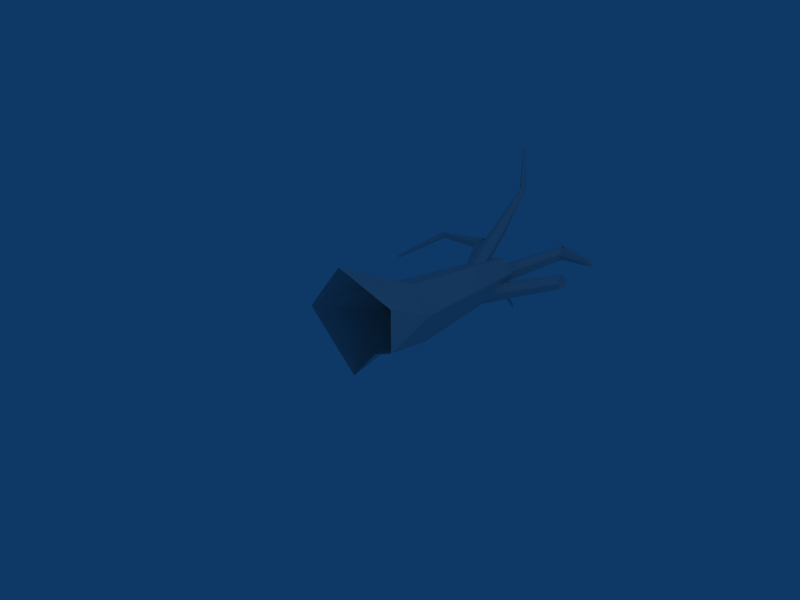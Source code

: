 # Source: tree_dead1.blend  (saved by Blender 2.45.0; exported with 4.5.12 LTS)
import bpy
from mathutils import Matrix  # noqa: F401  (used for matrix-valued properties, if any)

bpy.ops.wm.read_factory_settings(use_empty=True)
scene = bpy.context.scene
scene.name = 'Scene'

# ---- collections
col_collection_1 = bpy.data.collections.new('Collection 1'); scene.collection.children.link(col_collection_1)

# ---- materials (node trees are filled in below, after node groups)
mat_material = bpy.data.materials.new('Material')
mat_material.alpha_threshold = 0.0
mat_material.roughness = 0.5
mat_material.line_color = (0.0, 0.0, 0.0, 1.0)

# ---- material node trees

# ---- world
world_world = bpy.data.worlds.new('World'); scene.world = world_world
world_world.color = (0.05656, 0.2208, 0.4)
world_world.use_sun_shadow = False
world_world.sun_shadow_jitter_overblur = 0.0
world_world.cycles.sampling_method = 'MANUAL'
world_world.cycles.sample_map_resolution = 256

# ---- cameras
cam_camera = bpy.data.cameras.new('Camera')
cam_camera.passepartout_alpha = 0.2
cam_camera.clip_end = 100.0
cam_camera.lens = 35.0
cam_camera.ortho_scale = 7.314
cam_camera.show_passepartout = False
cam_camera.show_safe_areas = True
cam_camera.dof.focus_distance = 0.0
cam_camera.dof.aperture_fstop = 128.0

# ---- lights
light_spot = bpy.data.lights.new('Spot', 'POINT')
light_spot.transmission_factor = 0.0
light_spot.cutoff_distance = 30.0
light_spot.energy = 100.0
light_spot.shadow_buffer_clip_start = 1.001
light_spot.shadow_soft_size = 1.0
light_spot.shadow_maximum_resolution = 0.006
light_spot.use_absolute_resolution = True
light_spot.cycles.use_multiple_importance_sampling = False

# ---- meshes
me_cube = bpy.data.meshes.new('Cube')
me_cube.from_pydata([(0.03161, -0.07896, -0.4333), (0.6591, -0.3264, -0.05645), (0.464, -0.141, 0.4784), (-0.6837, -0.109, 0.7403), (-1.26, -0.2224, -0.04532), (-0.441, -0.09777, -0.9969), (0.2951, 0.8209, -0.01967), (0.1569, 0.8209, -0.5352), (-0.08231, 0.8209, 0.3577), (-0.5978, 0.8209, 0.2196), (-0.7359, 0.8209, -0.2959), (-0.3586, 0.8209, -0.6733), (0.1007, 2.953, -0.07131), (0.0231, 2.938, -0.3603), (-0.1088, 2.925, 0.1413), (-0.3958, 2.881, 0.06497), (-0.4734, 2.866, -0.2241), (-0.2639, 2.895, -0.4367), (-1.086, 3.685, -0.02713), (-1.137, 3.59, 0.03795), (-1.201, 3.497, -0.01457), (-1.216, 3.498, -0.1322), (-1.166, 3.593, -0.1973), (-1.101, 3.687, -0.1447), (-0.2375, 2.519, -0.0862), (-0.2581, 2.521, -0.2524), (-0.3082, 2.385, 0.005747), (-0.3995, 2.253, -0.06845), (-0.42, 2.255, -0.2346), (-0.3494, 2.389, -0.3266), (-0.2077, 3.088, -0.1494), (-1.062, 3.565, -0.2003), (-1.047, 3.456, -0.1365), (-1.057, 3.46, -0.01842), (-1.081, 3.573, 0.03588), (-1.087, 3.679, -0.146), (-1.086, 3.682, -0.02825), (-1.9, 3.403, -0.1044), (-1.85, 3.369, -0.1105), (-1.832, 3.328, -0.06684), (-1.865, 3.322, -0.01719), (-1.915, 3.357, -0.01116), (-1.933, 3.397, -0.05478), (-2.397, 2.675, -0.4365), (-2.388, 2.657, -0.4179), (-2.365, 2.643, -0.4197), (-2.351, 2.645, -0.4401), (-2.36, 2.662, -0.4586), (-2.383, 2.677, -0.4568), (-1.928, 3.398, -0.05452), (-1.897, 3.403, -0.09897), (-1.908, 3.36, -0.01401), (-1.858, 3.328, -0.01796), (-1.827, 3.333, -0.0624), (-1.847, 3.371, -0.1029), (1.164, 3.707, 0.2237), (1.161, 3.693, 0.1654), (1.112, 3.666, 0.1424), (1.065, 3.652, 0.1778), (1.068, 3.666, 0.2361), (1.117, 3.693, 0.259), (0.3626, 4.088, 0.07035), (0.3269, 4.03, 0.1696), (0.3794, 4.02, -0.02869), (0.3409, 3.896, -0.03416), (0.2955, 3.839, 0.06225), (0.2885, 3.905, 0.1641), (-0.2394, 2.814, -0.06909), (-0.1415, 2.727, -0.1799), (-0.1095, 2.806, -0.3282), (-0.1754, 2.971, -0.3657), (-0.3054, 2.98, -0.1065), (-0.2734, 3.058, -0.2548), (0.3403, 4.035, 0.1756), (0.387, 3.918, 0.2021), (0.4563, 3.857, 0.1236), (0.479, 3.912, 0.01866), (0.4323, 4.03, -0.007855), (0.363, 4.091, 0.07061), (-0.8742, 3.91, -0.9683), (-0.9137, 3.866, -0.9658), (-0.9652, 3.884, -0.9689), (-0.9773, 3.947, -0.9745), (-0.8863, 3.973, -0.9739), (-0.9378, 3.991, -0.977), (-0.69, 4.081, -1.389), (-0.6845, 4.052, -1.386), (-0.7026, 4.032, -1.385), (-0.7262, 4.04, -1.387), (-0.7317, 4.069, -1.389), (-0.7136, 4.089, -1.39), (-0.9393, 3.996, -0.9804), (-0.9828, 3.951, -0.9796), (-0.9693, 3.886, -0.9761), (-0.9122, 3.867, -0.9734), (-0.8687, 3.912, -0.9742), (-0.8822, 3.977, -0.9777), (-0.6861, 3.54, -0.4009), (-0.5836, 3.556, -0.4574), (-0.7526, 3.434, -0.4169), (-0.7068, 3.332, -0.4754), (-0.5994, 3.341, -0.5249), (-0.5379, 3.453, -0.5159), (-0.06852, 2.134, -0.2517), (-0.2055, 2.099, -0.3428), (-0.3514, 2.065, -0.2667), (-0.3602, 2.065, -0.0995), (-0.07735, 2.134, -0.08456), (-0.2232, 2.099, -0.008433), (-0.5903, 3.57, -0.4634), (-0.5851, 3.534, -0.5772), (-0.6764, 3.47, -0.6268), (-0.7729, 3.443, -0.5625), (-0.778, 3.479, -0.4486), (-0.6867, 3.542, -0.3991), (0.8689, 3.403, -0.08336), (0.8994, 3.338, -0.1816), (0.9066, 3.209, -0.18), (0.8833, 3.145, -0.08019), (0.8528, 3.21, 0.01807), (0.8456, 3.338, 0.01649), (-0.1264, 2.7, -0.3891), (-0.1593, 2.61, -0.2481), (-0.08331, 2.609, -0.5279), (-0.07316, 2.427, -0.5257), (-0.1061, 2.336, -0.3846), (-0.1492, 2.428, -0.2458), (0.8761, 3.274, -0.08177), (-0.7314, 4.091, 0.9168), (-0.697, 4.081, 0.9631), (-0.6542, 4.114, 0.9684), (-0.6457, 4.157, 0.9274), (-0.7229, 4.134, 0.8758), (-0.6801, 4.167, 0.8811), (-1.193, 4.743, 1.422), (-1.197, 4.723, 1.44), (-1.181, 4.719, 1.462), (-1.162, 4.734, 1.464), (-1.158, 4.754, 1.445), (-1.174, 4.758, 1.424), (-0.6804, 4.172, 0.8802), (-0.6435, 4.165, 0.9298), (-0.6544, 4.122, 0.9728), (-0.7022, 4.087, 0.9663), (-0.7391, 4.094, 0.9168), (-0.7282, 4.137, 0.8737), (-0.4285, 3.334, 0.343), (-0.5353, 3.332, 0.294), (-0.393, 3.255, 0.4308), (-0.4787, 3.165, 0.4725), (-0.5864, 3.16, 0.4233), (-0.6092, 3.229, 0.3324), (-0.306, 1.943, -0.2536), (-0.2661, 1.825, -0.1275), (-0.1139, 1.831, -0.058), (-0.00169, 1.956, -0.1145), (-0.1938, 2.068, -0.3101), (-0.04165, 2.074, -0.2406), (-0.4276, 3.337, 0.3432), (1.161, 3.682, 0.2047)], [], [(12, 13, 30), (14, 12, 30), (15, 14, 30), (16, 15, 30), (17, 16, 30), (13, 17, 30), (107, 109, 114), (107, 114, 108), (108, 114, 106), (114, 113, 106), (105, 106, 113), (105, 113, 112), (104, 105, 112), (104, 112, 111), (104, 111, 110), (104, 110, 103), (107, 103, 109), (103, 110, 109), (98, 102, 95), (98, 95, 96), (101, 94, 102), (94, 95, 102), (101, 100, 94), (100, 93, 94), (100, 99, 93), (99, 92, 93), (97, 91, 92), (97, 92, 99), (98, 96, 97), (96, 91, 97), (83, 85, 84), (85, 90, 84), (84, 90, 89), (84, 89, 82), (81, 82, 88), (82, 89, 88), (80, 81, 87), (81, 88, 87), (80, 87, 79), (87, 86, 79), (83, 79, 86), (83, 86, 85), (71, 73, 72), (73, 78, 72), (72, 78, 77), (72, 77, 70), (69, 70, 76), (70, 77, 76), (68, 69, 75), (69, 76, 75), (68, 75, 67), (75, 74, 67), (71, 67, 74), (71, 74, 73), (62, 66, 59), (62, 59, 60), (65, 58, 59), (65, 59, 66), (65, 64, 58), (64, 57, 58), (64, 63, 57), (63, 56, 57), (61, 55, 63), (55, 56, 63), (62, 60, 61), (60, 55, 61), (50, 54, 47), (50, 47, 48), (53, 46, 54), (46, 47, 54), (53, 52, 46), (52, 45, 46), (52, 51, 45), (51, 44, 45), (49, 43, 44), (49, 44, 51), (50, 48, 49), (48, 43, 49), (35, 37, 36), (37, 42, 36), (36, 42, 34), (42, 41, 34), (33, 34, 40), (34, 41, 40), (32, 33, 39), (33, 40, 39), (32, 39, 38), (32, 38, 31), (35, 31, 38), (35, 38, 37), (25, 29, 22), (25, 22, 23), (28, 21, 29), (21, 22, 29), (28, 27, 20), (28, 20, 21), (27, 26, 20), (26, 19, 20), (24, 18, 19), (24, 19, 26), (25, 23, 18), (25, 18, 24), (7, 11, 13), (11, 17, 13), (11, 10, 17), (10, 16, 17), (10, 9, 16), (9, 15, 16), (9, 8, 14), (9, 14, 15), (8, 6, 12), (8, 12, 14), (6, 7, 13), (6, 13, 12), (0, 5, 11), (0, 11, 7), (5, 4, 10), (5, 10, 11), (4, 3, 9), (4, 9, 10), (3, 2, 8), (3, 8, 9), (2, 1, 6), (2, 6, 8), (1, 0, 7), (1, 7, 6), (122, 119, 120), (122, 126, 119), (118, 119, 126), (125, 118, 126), (124, 117, 118), (125, 124, 118), (123, 116, 117), (124, 123, 117), (121, 116, 123), (121, 115, 116), (120, 115, 121), (122, 120, 121), (115, 120, 127), (116, 115, 127), (117, 116, 127), (118, 117, 127), (119, 118, 127), (120, 119, 127), (156, 158, 157), (156, 147, 158), (157, 148, 155), (157, 158, 148), (155, 148, 149), (154, 155, 149), (153, 149, 150), (153, 154, 149), (150, 151, 152), (153, 150, 152), (156, 151, 147), (156, 152, 151), (147, 144, 145), (147, 151, 144), (150, 144, 151), (150, 143, 144), (149, 142, 143), (150, 149, 143), (148, 141, 142), (149, 148, 142), (140, 141, 148), (146, 140, 148), (145, 140, 146), (147, 145, 146), (134, 139, 133), (132, 134, 133), (133, 138, 131), (133, 139, 138), (131, 138, 137), (130, 131, 137), (130, 137, 136), (129, 130, 136), (136, 135, 128), (129, 136, 128), (132, 135, 134), (132, 128, 135), (55, 60, 159), (56, 55, 159), (57, 56, 159), (58, 57, 159), (59, 58, 159), (60, 59, 159)])
_uv = me_cube.uv_layers.new(name='UVTex')
_uv.uv.foreach_set('vector', [0.0776, 0.1885, 0.1491, 0.1885, 0.146, 0.5929, 0.02807, 0.1899, 0.0776, 0.1885, 0.1053, 0.5929, 0.07858, 0.1885, 0.02807, 0.1899, 0.06453, 0.5929, 0.1501, 0.1885, 0.07858, 0.1885, 0.1058, 0.5929, 0.2122, 0.1976, 0.1501, 0.1885, 0.1466, 0.5929, 0.1491, 0.1885, 0.2112, 0.1976, 0.1868, 0.5929, 0.1363, 0.6345, 0.1363, 0.9874, 0.1597, 0.9874, 0.1363, 0.6345, 0.1597, 0.9874, 0.1597, 0.6345, 0.1597, 0.6345, 0.1597, 0.9874, 0.1827, 0.6345, 0.1597, 0.9874, 0.1827, 0.9874, 0.1827, 0.6345, 0.1596, 0.6345, 0.1827, 0.6345, 0.1827, 0.9874, 0.1596, 0.6345, 0.1827, 0.9874, 0.1596, 0.9874, 0.1364, 0.6345, 0.1596, 0.6345, 0.1596, 0.9874, 0.1364, 0.6345, 0.1596, 0.9874, 0.1364, 0.9874, 0.1364, 0.6345, 0.1364, 0.9874, 0.1131, 0.9874, 0.1364, 0.6345, 0.1131, 0.9874, 0.1131, 0.6345, 0.1363, 0.6345, 0.1132, 0.6345, 0.1363, 0.9874, 0.1132, 0.6345, 0.1132, 0.9874, 0.1363, 0.9874, 0.1363, 0.6345, 0.1132, 0.6345, 0.1132, 0.9874, 0.1363, 0.6345, 0.1132, 0.9874, 0.1363, 0.9874, 0.1364, 0.6345, 0.1364, 0.9874, 0.1131, 0.6345, 0.1364, 0.9874, 0.1131, 0.9874, 0.1131, 0.6345, 0.1364, 0.6345, 0.1596, 0.6345, 0.1364, 0.9874, 0.1596, 0.6345, 0.1596, 0.9874, 0.1364, 0.9874, 0.1596, 0.6345, 0.1827, 0.6345, 0.1596, 0.9874, 0.1827, 0.6345, 0.1827, 0.9874, 0.1596, 0.9874, 0.1597, 0.6345, 0.1597, 0.9874, 0.1827, 0.9874, 0.1597, 0.6345, 0.1827, 0.9874, 0.1827, 0.6345, 0.1363, 0.6345, 0.1363, 0.9874, 0.1597, 0.6345, 0.1363, 0.9874, 0.1597, 0.9874, 0.1597, 0.6345, 0.1363, 0.6345, 0.1363, 0.9874, 0.1597, 0.6345, 0.1363, 0.9874, 0.1597, 0.9874, 0.1597, 0.6345, 0.1597, 0.6345, 0.1597, 0.9874, 0.1827, 0.9874, 0.1597, 0.6345, 0.1827, 0.9874, 0.1827, 0.6345, 0.1596, 0.6345, 0.1827, 0.6345, 0.1596, 0.9874, 0.1827, 0.6345, 0.1827, 0.9874, 0.1596, 0.9874, 0.1364, 0.6345, 0.1596, 0.6345, 0.1364, 0.9874, 0.1596, 0.6345, 0.1596, 0.9874, 0.1364, 0.9874, 0.1364, 0.6345, 0.1364, 0.9874, 0.1131, 0.6345, 0.1364, 0.9874, 0.1131, 0.9874, 0.1131, 0.6345, 0.1363, 0.6345, 0.1132, 0.6345, 0.1132, 0.9874, 0.1363, 0.6345, 0.1132, 0.9874, 0.1363, 0.9874, 0.1363, 0.6345, 0.1363, 0.9874, 0.1597, 0.6345, 0.1363, 0.9874, 0.1597, 0.9874, 0.1597, 0.6345, 0.1597, 0.6345, 0.1597, 0.9874, 0.1827, 0.9874, 0.1597, 0.6345, 0.1827, 0.9874, 0.1827, 0.6345, 0.1596, 0.6345, 0.1827, 0.6345, 0.1596, 0.9874, 0.1827, 0.6345, 0.1827, 0.9874, 0.1596, 0.9874, 0.1364, 0.6345, 0.1596, 0.6345, 0.1364, 0.9874, 0.1596, 0.6345, 0.1596, 0.9874, 0.1364, 0.9874, 0.1364, 0.6345, 0.1364, 0.9874, 0.1131, 0.6345, 0.1364, 0.9874, 0.1131, 0.9874, 0.1131, 0.6345, 0.1363, 0.6345, 0.1132, 0.6345, 0.1132, 0.9874, 0.1363, 0.6345, 0.1132, 0.9874, 0.1363, 0.9874, 0.1363, 0.6345, 0.1132, 0.6345, 0.1132, 0.9874, 0.1363, 0.6345, 0.1132, 0.9874, 0.1363, 0.9874, 0.1364, 0.6345, 0.1364, 0.9874, 0.1131, 0.9874, 0.1364, 0.6345, 0.1131, 0.9874, 0.1131, 0.6345, 0.1364, 0.6345, 0.1596, 0.6345, 0.1364, 0.9874, 0.1596, 0.6345, 0.1596, 0.9874, 0.1364, 0.9874, 0.1596, 0.6345, 0.1827, 0.6345, 0.1596, 0.9874, 0.1827, 0.6345, 0.1827, 0.9874, 0.1596, 0.9874, 0.1597, 0.6345, 0.1597, 0.9874, 0.1827, 0.6345, 0.1597, 0.9874, 0.1827, 0.9874, 0.1827, 0.6345, 0.1363, 0.6345, 0.1363, 0.9874, 0.1597, 0.6345, 0.1363, 0.9874, 0.1597, 0.9874, 0.1597, 0.6345, 0.1363, 0.6345, 0.1132, 0.6345, 0.1132, 0.9874, 0.1363, 0.6345, 0.1132, 0.9874, 0.1363, 0.9874, 0.1364, 0.6345, 0.1364, 0.9874, 0.1131, 0.6345, 0.1364, 0.9874, 0.1131, 0.9874, 0.1131, 0.6345, 0.1364, 0.6345, 0.1596, 0.6345, 0.1364, 0.9874, 0.1596, 0.6345, 0.1596, 0.9874, 0.1364, 0.9874, 0.1596, 0.6345, 0.1827, 0.6345, 0.1596, 0.9874, 0.1827, 0.6345, 0.1827, 0.9874, 0.1596, 0.9874, 0.1597, 0.6345, 0.1597, 0.9874, 0.1827, 0.9874, 0.1597, 0.6345, 0.1827, 0.9874, 0.1827, 0.6345, 0.1363, 0.6345, 0.1363, 0.9874, 0.1597, 0.6345, 0.1363, 0.9874, 0.1597, 0.9874, 0.1597, 0.6345, 0.1363, 0.6345, 0.1363, 0.9874, 0.1597, 0.6345, 0.1363, 0.9874, 0.1597, 0.9874, 0.1597, 0.6345, 0.1597, 0.6345, 0.1597, 0.9874, 0.1827, 0.6345, 0.1597, 0.9874, 0.1827, 0.9874, 0.1827, 0.6345, 0.1596, 0.6345, 0.1827, 0.6345, 0.1596, 0.9874, 0.1827, 0.6345, 0.1827, 0.9874, 0.1596, 0.9874, 0.1364, 0.6345, 0.1596, 0.6345, 0.1364, 0.9874, 0.1596, 0.6345, 0.1596, 0.9874, 0.1364, 0.9874, 0.1364, 0.6345, 0.1364, 0.9874, 0.1131, 0.9874, 0.1364, 0.6345, 0.1131, 0.9874, 0.1131, 0.6345, 0.1363, 0.6345, 0.1132, 0.6345, 0.1132, 0.9874, 0.1363, 0.6345, 0.1132, 0.9874, 0.1363, 0.9874, 0.1363, 0.6345, 0.1132, 0.6345, 0.1132, 0.9874, 0.1363, 0.6345, 0.1132, 0.9874, 0.1363, 0.9874, 0.1364, 0.6345, 0.1364, 0.9874, 0.1131, 0.6345, 0.1364, 0.9874, 0.1131, 0.9874, 0.1131, 0.6345, 0.1364, 0.6345, 0.1596, 0.6345, 0.1596, 0.9874, 0.1364, 0.6345, 0.1596, 0.9874, 0.1364, 0.9874, 0.1596, 0.6345, 0.1827, 0.6345, 0.1596, 0.9874, 0.1827, 0.6345, 0.1827, 0.9874, 0.1596, 0.9874, 0.1597, 0.6345, 0.1597, 0.9874, 0.1827, 0.9874, 0.1597, 0.6345, 0.1827, 0.9874, 0.1827, 0.6345, 0.1363, 0.6345, 0.1363, 0.9874, 0.1597, 0.9874, 0.1363, 0.6345, 0.1597, 0.9874, 0.1597, 0.6345, 0.1491, 0.1885, 0.2112, 0.1976, 0.146, 0.5929, 0.2112, 0.1976, 0.1868, 0.5929, 0.146, 0.5929, 0.2122, 0.1976, 0.1501, 0.1885, 0.1873, 0.5929, 0.1501, 0.1885, 0.1466, 0.5929, 0.1873, 0.5929, 0.1501, 0.1885, 0.07858, 0.1885, 0.1466, 0.5929, 0.07858, 0.1885, 0.1058, 0.5929, 0.1466, 0.5929, 0.07858, 0.1885, 0.02807, 0.1899, 0.06453, 0.5929, 0.07858, 0.1885, 0.06453, 0.5929, 0.1058, 0.5929, 0.02807, 0.1899, 0.0776, 0.1885, 0.1053, 0.5929, 0.02807, 0.1899, 0.1053, 0.5929, 0.06453, 0.5929, 0.0776, 0.1885, 0.1491, 0.1885, 0.146, 0.5929, 0.0776, 0.1885, 0.146, 0.5929, 0.1053, 0.5929, 0.1391, 0.003904, 0.1948, 0.003904, 0.2112, 0.1976, 0.1391, 0.003904, 0.2112, 0.1976, 0.1491, 0.1885, 0.1955, 0.003904, 0.1399, 0.003904, 0.1501, 0.1885, 0.1955, 0.003904, 0.1501, 0.1885, 0.2122, 0.1976, 0.1399, 0.003904, 0.08425, 0.003904, 0.07858, 0.1885, 0.1399, 0.003904, 0.07858, 0.1885, 0.1501, 0.1885, 0.08425, 0.003904, 0.02784, 0.003904, 0.02807, 0.1899, 0.08425, 0.003904, 0.02807, 0.1899, 0.07858, 0.1885, 0.02784, 0.003904, 0.08348, 0.003904, 0.0776, 0.1885, 0.02784, 0.003904, 0.0776, 0.1885, 0.02807, 0.1899, 0.08348, 0.003904, 0.1391, 0.003904, 0.1491, 0.1885, 0.08348, 0.003904, 0.1491, 0.1885, 0.0776, 0.1885, 0.1363, 0.6345, 0.1132, 0.9874, 0.1363, 0.9874, 0.1363, 0.6345, 0.1132, 0.6345, 0.1132, 0.9874, 0.1364, 0.9874, 0.1131, 0.9874, 0.1131, 0.6345, 0.1364, 0.6345, 0.1364, 0.9874, 0.1131, 0.6345, 0.1596, 0.6345, 0.1596, 0.9874, 0.1364, 0.9874, 0.1364, 0.6345, 0.1596, 0.6345, 0.1364, 0.9874, 0.1827, 0.6345, 0.1827, 0.9874, 0.1596, 0.9874, 0.1596, 0.6345, 0.1827, 0.6345, 0.1596, 0.9874, 0.1597, 0.6345, 0.1827, 0.9874, 0.1827, 0.6345, 0.1597, 0.6345, 0.1597, 0.9874, 0.1827, 0.9874, 0.1363, 0.9874, 0.1597, 0.9874, 0.1597, 0.6345, 0.1363, 0.6345, 0.1363, 0.9874, 0.1597, 0.6345, 0.1363, 0.9874, 0.1597, 0.9874, 0.1597, 0.6345, 0.1597, 0.6345, 0.1597, 0.9874, 0.1827, 0.9874, 0.1827, 0.6345, 0.1827, 0.9874, 0.1596, 0.9874, 0.1596, 0.6345, 0.1596, 0.9874, 0.1364, 0.9874, 0.1364, 0.9874, 0.1131, 0.9874, 0.1131, 0.6345, 0.1363, 0.6345, 0.1132, 0.9874, 0.1363, 0.9874, 0.1363, 0.6345, 0.1597, 0.9874, 0.1597, 0.6345, 0.1363, 0.6345, 0.1363, 0.9874, 0.1597, 0.9874, 0.1597, 0.6345, 0.1827, 0.9874, 0.1827, 0.6345, 0.1597, 0.6345, 0.1597, 0.9874, 0.1827, 0.9874, 0.1827, 0.6345, 0.1827, 0.9874, 0.1596, 0.9874, 0.1596, 0.6345, 0.1827, 0.6345, 0.1596, 0.9874, 0.1364, 0.6345, 0.1596, 0.9874, 0.1364, 0.9874, 0.1364, 0.6345, 0.1596, 0.6345, 0.1596, 0.9874, 0.1364, 0.9874, 0.1131, 0.9874, 0.1131, 0.6345, 0.1364, 0.6345, 0.1364, 0.9874, 0.1131, 0.6345, 0.1363, 0.6345, 0.1132, 0.9874, 0.1363, 0.9874, 0.1363, 0.6345, 0.1132, 0.6345, 0.1132, 0.9874, 0.1363, 0.6345, 0.1132, 0.9874, 0.1363, 0.9874, 0.1363, 0.6345, 0.1132, 0.6345, 0.1132, 0.9874, 0.1364, 0.6345, 0.1131, 0.9874, 0.1131, 0.6345, 0.1364, 0.6345, 0.1364, 0.9874, 0.1131, 0.9874, 0.1596, 0.6345, 0.1596, 0.9874, 0.1364, 0.9874, 0.1364, 0.6345, 0.1596, 0.6345, 0.1364, 0.9874, 0.1827, 0.6345, 0.1827, 0.9874, 0.1596, 0.9874, 0.1596, 0.6345, 0.1827, 0.6345, 0.1596, 0.9874, 0.1597, 0.9874, 0.1827, 0.9874, 0.1827, 0.6345, 0.1597, 0.6345, 0.1597, 0.9874, 0.1827, 0.6345, 0.1363, 0.9874, 0.1597, 0.9874, 0.1597, 0.6345, 0.1363, 0.6345, 0.1363, 0.9874, 0.1597, 0.6345, 0.1363, 0.9874, 0.1597, 0.9874, 0.1597, 0.6345, 0.1363, 0.6345, 0.1363, 0.9874, 0.1597, 0.6345, 0.1597, 0.6345, 0.1827, 0.9874, 0.1827, 0.6345, 0.1597, 0.6345, 0.1597, 0.9874, 0.1827, 0.9874, 0.1827, 0.6345, 0.1827, 0.9874, 0.1596, 0.9874, 0.1596, 0.6345, 0.1827, 0.6345, 0.1596, 0.9874, 0.1596, 0.6345, 0.1596, 0.9874, 0.1364, 0.9874, 0.1364, 0.6345, 0.1596, 0.6345, 0.1364, 0.9874, 0.1364, 0.9874, 0.1131, 0.9874, 0.1131, 0.6345, 0.1364, 0.6345, 0.1364, 0.9874, 0.1131, 0.6345, 0.1363, 0.6345, 0.1132, 0.9874, 0.1363, 0.9874, 0.1363, 0.6345, 0.1132, 0.6345, 0.1132, 0.9874, 0.1363, 0.9874, 0.1597, 0.9874, 0.1597, 0.6345, 0.1597, 0.9874, 0.1827, 0.9874, 0.1827, 0.6345, 0.1827, 0.6345, 0.1827, 0.9874, 0.1596, 0.9874, 0.1596, 0.6345, 0.1596, 0.9874, 0.1364, 0.9874, 0.1364, 0.6345, 0.1364, 0.9874, 0.1131, 0.9874, 0.1363, 0.6345, 0.1132, 0.9874, 0.1363, 0.9874])
me_cube.materials.append(mat_material)
me_cube.use_remesh_preserve_volume = False
me_cube.use_remesh_preserve_attributes = False
me_cube.use_mirror_vertex_groups = False
me_cube.update()

# ---- objects
ob_cube = bpy.data.objects.new('Cube', me_cube)
ob_lamp = bpy.data.objects.new('Lamp', light_spot)
ob_camera = bpy.data.objects.new('Camera', cam_camera)

# ---- transforms, parenting, visibility, modifiers, constraints
ob_cube.location = (0.0, 0.0, 0.0)
ob_cube.lock_rotations_4d = False
ob_cube.empty_display_type = 'ARROWS'
ob_cube.color = (0.0, 0.0, 0.0, 1.0)
ob_cube.lineart.crease_threshold = 0.0
ob_lamp.location = (4.076, 1.005, 5.904)
ob_lamp.rotation_euler = (0.6503, 0.05522, 1.866)
ob_lamp.lock_rotations_4d = False
ob_lamp.empty_display_type = 'ARROWS'
ob_lamp.color = (0.0, 0.0, 0.0, 0.0)
ob_lamp.lineart.crease_threshold = 0.0
ob_camera.location = (7.481, -6.508, 5.344)
ob_camera.rotation_euler = (1.109, 0.01082, 0.8149)
ob_camera.lock_rotations_4d = False
ob_camera.empty_display_type = 'ARROWS'
ob_camera.color = (0.0, 0.0, 0.0, 0.0)
ob_camera.display_type = 'WIRE'
ob_camera.lineart.crease_threshold = 0.0

# ---- collection membership
col_collection_1.objects.link(ob_cube)
col_collection_1.objects.link(ob_lamp)
col_collection_1.objects.link(ob_camera)

# ---- scene / render settings (as saved in the file)
scene.camera = ob_camera
scene.frame_start = 1; scene.frame_end = 1; scene.frame_set(1)
scene.render.engine = 'BLENDER_EEVEE_NEXT'
scene.render.image_settings.file_format = 'JPEG'
scene.render.image_settings.color_mode = 'RGB'
scene.render.image_settings.compression = 90
scene.render.resolution_x = 800
scene.render.resolution_y = 600
scene.render.pixel_aspect_x = 100.0
scene.render.pixel_aspect_y = 100.0
scene.render.fps = 25
scene.render.dither_intensity = 0.0
scene.render.use_compositing = False
scene.render.use_sequencer = False
scene.render.bake_margin = 2
scene.render.bake_bias = 0.0
scene.render.use_stamp_time = False
scene.render.use_stamp_date = False
scene.render.use_stamp_frame = False
scene.render.use_stamp_camera = False
scene.render.use_stamp_scene = False
scene.render.use_stamp_filename = False
scene.render.use_stamp_render_time = False
scene.render.stamp_font_size = 0
scene.cycles.use_denoising = False
scene.cycles.samples = 10
scene.cycles.sampling_pattern = 'TABULATED_SOBOL'
scene.cycles.light_sampling_threshold = 0.0
scene.cycles.use_adaptive_sampling = False
scene.cycles.use_light_tree = False
scene.cycles.blur_glossy = 0.0
scene.cycles.volume_bounces = 1
scene.cycles.pixel_filter_type = 'GAUSSIAN'
scene.cycles.sample_clamp_indirect = 0.0
scene.view_settings.view_transform = 'Raw'
bpy.context.view_layer.update()
